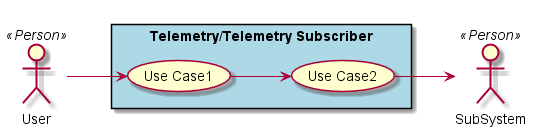

The diagram above was rendered by PlantUML. Its source (embedded in the PNG):
@startuml

left to right direction

actor :User: <<Person>>
actor :SubSystem: <<Person>>


rectangle "Telemetry/Telemetry Subscriber" #lightBlue {
UseCase UC1  as "Use Case1"
UseCase UC2  as "Use Case2"


User --> UC1
UC1 --> UC2
UC2 --> SubSystem
}

@enduml